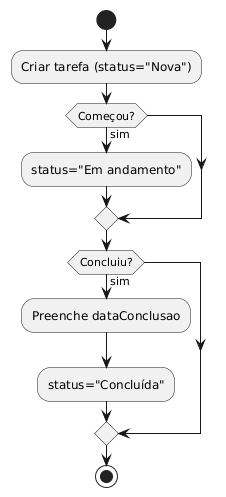

The diagram above was rendered by PlantUML. Its source (embedded in the PNG):
@startuml
start
:Criar tarefa (status="Nova");
if (Começou?) then (sim)
  :status="Em andamento";
endif
if (Concluiu?) then (sim)
  :Preenche dataConclusao;
  :status="Concluída";
endif
stop
@enduml